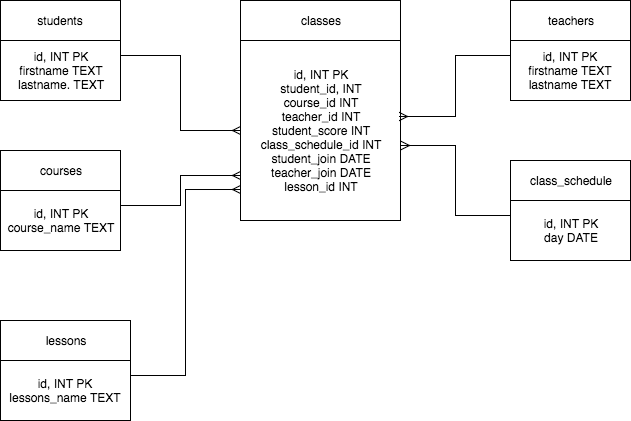

The diagram above was exported from draw.io. Its source (the exported page's mxGraphModel, read from the mxfile embedded in the PNG):
<mxGraphModel dx="1361" dy="1048" grid="1" gridSize="10" guides="1" tooltips="1" connect="1" arrows="1" fold="1" page="1" pageScale="1" pageWidth="850" pageHeight="1100" background="#ffffff" math="0" shadow="0">
  <root>
    <mxCell id="0" />
    <mxCell id="1" parent="0" />
    <mxCell id="2" value="students" style="whiteSpace=wrap;html=1;" vertex="1" parent="1">
      <mxGeometry x="40" y="40" width="120" height="40" as="geometry" />
    </mxCell>
    <mxCell id="15" style="edgeStyle=orthogonalEdgeStyle;rounded=0;html=1;exitX=1;exitY=0.25;entryX=0;entryY=0.5;endArrow=ERmany;endFill=0;jettySize=auto;orthogonalLoop=1;" edge="1" parent="1" source="3" target="9">
      <mxGeometry relative="1" as="geometry" />
    </mxCell>
    <mxCell id="3" value="id, INT PK&lt;div&gt;firstname TEXT&lt;/div&gt;&lt;div&gt;lastname. TEXT&lt;/div&gt;" style="whiteSpace=wrap;html=1;" vertex="1" parent="1">
      <mxGeometry x="40" y="80" width="120" height="60" as="geometry" />
    </mxCell>
    <mxCell id="4" value="courses" style="whiteSpace=wrap;html=1;" vertex="1" parent="1">
      <mxGeometry x="40" y="190" width="120" height="40" as="geometry" />
    </mxCell>
    <mxCell id="16" style="edgeStyle=orthogonalEdgeStyle;rounded=0;html=1;exitX=1;exitY=0.25;entryX=0;entryY=0.75;endArrow=ERmany;endFill=0;jettySize=auto;orthogonalLoop=1;" edge="1" parent="1" source="5" target="9">
      <mxGeometry relative="1" as="geometry" />
    </mxCell>
    <mxCell id="5" value="id, INT PK&lt;div&gt;course_name TEXT&lt;/div&gt;" style="whiteSpace=wrap;html=1;" vertex="1" parent="1">
      <mxGeometry x="40" y="230" width="120" height="60" as="geometry" />
    </mxCell>
    <mxCell id="6" value="lessons" style="whiteSpace=wrap;html=1;" vertex="1" parent="1">
      <mxGeometry x="40" y="360" width="130" height="40" as="geometry" />
    </mxCell>
    <mxCell id="18" style="edgeStyle=orthogonalEdgeStyle;rounded=0;html=1;exitX=1;exitY=0.25;entryX=0;entryY=0.828;entryPerimeter=0;endArrow=ERmany;endFill=0;jettySize=auto;orthogonalLoop=1;" edge="1" parent="1" source="7" target="9">
      <mxGeometry relative="1" as="geometry" />
    </mxCell>
    <mxCell id="7" value="id, INT PK&lt;div&gt;lessons_name TEXT&lt;/div&gt;" style="whiteSpace=wrap;html=1;" vertex="1" parent="1">
      <mxGeometry x="40" y="400" width="130" height="60" as="geometry" />
    </mxCell>
    <mxCell id="8" value="classes" style="whiteSpace=wrap;html=1;" vertex="1" parent="1">
      <mxGeometry x="280" y="40" width="160" height="40" as="geometry" />
    </mxCell>
    <mxCell id="9" value="id, INT PK&lt;div&gt;student_id, INT&lt;/div&gt;&lt;div&gt;course_id INT&lt;/div&gt;&lt;div&gt;teacher_id INT&lt;/div&gt;&lt;div&gt;student_score INT&lt;/div&gt;&lt;div&gt;class_schedule_id INT&lt;/div&gt;&lt;div&gt;student_join DATE&lt;/div&gt;&lt;div&gt;teacher_join DATE&lt;/div&gt;&lt;div&gt;lesson_id INT&lt;/div&gt;" style="whiteSpace=wrap;html=1;" vertex="1" parent="1">
      <mxGeometry x="280" y="80" width="160" height="180" as="geometry" />
    </mxCell>
    <mxCell id="10" value="teachers" style="whiteSpace=wrap;html=1;" vertex="1" parent="1">
      <mxGeometry x="550" y="40" width="120" height="40" as="geometry" />
    </mxCell>
    <mxCell id="21" style="edgeStyle=orthogonalEdgeStyle;rounded=0;html=1;exitX=0;exitY=0.25;entryX=0.994;entryY=0.422;entryPerimeter=0;endArrow=ERmany;endFill=0;jettySize=auto;orthogonalLoop=1;" edge="1" parent="1" source="11" target="9">
      <mxGeometry relative="1" as="geometry" />
    </mxCell>
    <mxCell id="11" value="id, INT PK&lt;div&gt;firstname TEXT&lt;/div&gt;&lt;div&gt;lastname TEXT&lt;/div&gt;" style="whiteSpace=wrap;html=1;" vertex="1" parent="1">
      <mxGeometry x="550" y="80" width="120" height="60" as="geometry" />
    </mxCell>
    <mxCell id="12" value="class_schedule" style="whiteSpace=wrap;html=1;" vertex="1" parent="1">
      <mxGeometry x="550" y="200" width="120" height="40" as="geometry" />
    </mxCell>
    <mxCell id="19" style="edgeStyle=orthogonalEdgeStyle;rounded=0;html=1;exitX=0;exitY=0.25;endArrow=ERmany;endFill=0;jettySize=auto;orthogonalLoop=1;entryX=1.006;entryY=0.583;entryPerimeter=0;" edge="1" parent="1" source="13" target="9">
      <mxGeometry relative="1" as="geometry">
        <Array as="points">
          <mxPoint x="495" y="255" />
          <mxPoint x="495" y="185" />
        </Array>
      </mxGeometry>
    </mxCell>
    <mxCell id="13" value="id, INT PK&lt;div&gt;day DATE&lt;/div&gt;" style="whiteSpace=wrap;html=1;" vertex="1" parent="1">
      <mxGeometry x="550" y="240" width="120" height="60" as="geometry" />
    </mxCell>
  </root>
</mxGraphModel>